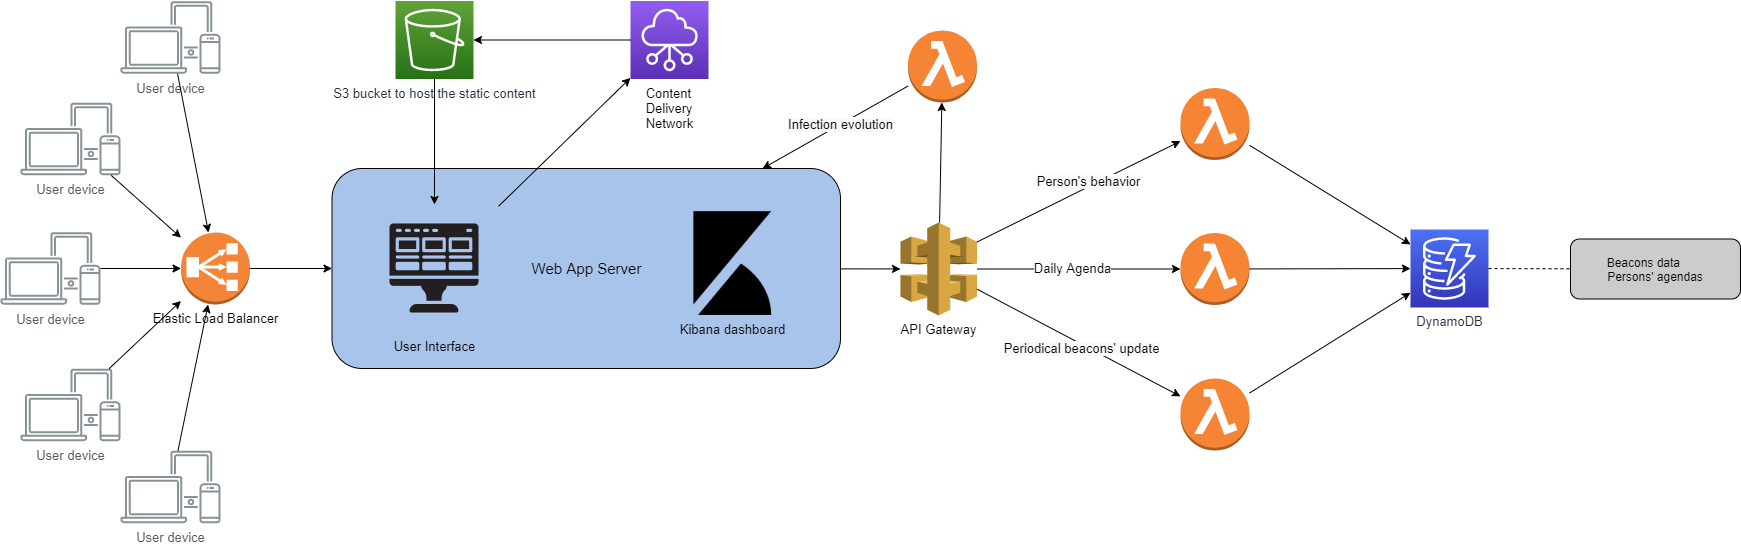

The diagram above was exported from draw.io. Its source (the exported page's mxGraphModel, read from the mxfile embedded in the PNG):
<mxGraphModel dx="200" dy="1049" grid="1" gridSize="10" guides="1" tooltips="1" connect="1" arrows="1" fold="1" page="1" pageScale="1" pageWidth="1169" pageHeight="827" math="0" shadow="0">
  <root>
    <mxCell id="0" />
    <mxCell id="1" parent="0" />
    <mxCell id="9oPqN2CJgTP7Hpa33Y2I-14" value="&lt;span id=&quot;docs-internal-guid-adabdd40-7fff-e284-919d-42149fb8a76f&quot;&gt;&lt;span style=&quot;font-family: &amp;#34;arial&amp;#34; ; background-color: transparent ; vertical-align: baseline ; white-space: pre-wrap&quot;&gt;&lt;font style=&quot;font-size: 15px&quot;&gt;Web App Server&lt;/font&gt;&lt;/span&gt;&lt;/span&gt;" style="rounded=1;whiteSpace=wrap;html=1;fillColor=#A9C4EB;" vertex="1" parent="1">
      <mxGeometry x="451.5" y="-200" width="508.5" height="200" as="geometry" />
    </mxCell>
    <mxCell id="9oPqN2CJgTP7Hpa33Y2I-1" value="&lt;font style=&quot;font-size: 13px&quot;&gt;User device&lt;/font&gt;" style="outlineConnect=0;gradientColor=none;fontColor=#545B64;strokeColor=none;fillColor=#879196;dashed=0;verticalLabelPosition=bottom;verticalAlign=top;align=center;html=1;fontSize=12;fontStyle=0;aspect=fixed;shape=mxgraph.aws4.illustration_devices;pointerEvents=1" vertex="1" parent="1">
      <mxGeometry x="120" y="-136.5" width="100" height="73" as="geometry" />
    </mxCell>
    <mxCell id="9oPqN2CJgTP7Hpa33Y2I-5" value="&lt;font style=&quot;font-size: 13px&quot;&gt;Elastic Load Balancer&lt;/font&gt;" style="outlineConnect=0;dashed=0;verticalLabelPosition=bottom;verticalAlign=top;align=center;html=1;shape=mxgraph.aws3.classic_load_balancer;fillColor=#F58536;gradientColor=none;" vertex="1" parent="1">
      <mxGeometry x="300.5" y="-136" width="69" height="72" as="geometry" />
    </mxCell>
    <mxCell id="9oPqN2CJgTP7Hpa33Y2I-6" value="&lt;font style=&quot;font-size: 13px&quot;&gt;User Interface&lt;/font&gt;" style="shape=image;html=1;verticalAlign=top;verticalLabelPosition=bottom;labelBackgroundColor=#A9C4EB;imageAspect=0;aspect=fixed;image=https://cdn4.iconfinder.com/data/icons/technology-83/1000/app_frontend_end_front_front-end_front_end_development-128.png" vertex="1" parent="1">
      <mxGeometry x="490" y="-164" width="128" height="128" as="geometry" />
    </mxCell>
    <mxCell id="9oPqN2CJgTP7Hpa33Y2I-8" value="&lt;span id=&quot;docs-internal-guid-7b78aea1-7fff-2cf8-7465-cf55b05e8528&quot;&gt;&lt;span style=&quot;color: rgb(0 , 0 , 0) ; background-color: transparent ; vertical-align: baseline ; white-space: pre-wrap&quot;&gt;&lt;font style=&quot;font-size: 13px&quot;&gt;Content Delivery Network&lt;/font&gt;&lt;/span&gt;&lt;/span&gt;" style="outlineConnect=0;fontColor=#232F3E;gradientColor=#945DF2;gradientDirection=north;fillColor=#5A30B5;strokeColor=#ffffff;dashed=0;verticalLabelPosition=bottom;verticalAlign=top;align=center;html=1;fontSize=12;fontStyle=0;aspect=fixed;shape=mxgraph.aws4.resourceIcon;resIcon=mxgraph.aws4.networking_and_content_delivery;" vertex="1" parent="1">
      <mxGeometry x="750" y="-367.5" width="78" height="78" as="geometry" />
    </mxCell>
    <mxCell id="9oPqN2CJgTP7Hpa33Y2I-17" value="" style="endArrow=classic;html=1;" edge="1" parent="1" source="9oPqN2CJgTP7Hpa33Y2I-6" target="9oPqN2CJgTP7Hpa33Y2I-8">
      <mxGeometry width="50" height="50" relative="1" as="geometry">
        <mxPoint x="580" y="-170" as="sourcePoint" />
        <mxPoint x="630" y="-220" as="targetPoint" />
      </mxGeometry>
    </mxCell>
    <mxCell id="9oPqN2CJgTP7Hpa33Y2I-18" value="" style="endArrow=classic;html=1;" edge="1" parent="1" source="9oPqN2CJgTP7Hpa33Y2I-71" target="9oPqN2CJgTP7Hpa33Y2I-6">
      <mxGeometry width="50" height="50" relative="1" as="geometry">
        <mxPoint x="554" y="-263.5" as="sourcePoint" />
        <mxPoint x="646.0643431635389" y="-282.0000000000001" as="targetPoint" />
      </mxGeometry>
    </mxCell>
    <mxCell id="9oPqN2CJgTP7Hpa33Y2I-19" value="" style="endArrow=classic;html=1;" edge="1" parent="1" source="9oPqN2CJgTP7Hpa33Y2I-8" target="9oPqN2CJgTP7Hpa33Y2I-71">
      <mxGeometry width="50" height="50" relative="1" as="geometry">
        <mxPoint x="585.5482573726541" y="-188.5" as="sourcePoint" />
        <mxPoint x="594" y="-328.5" as="targetPoint" />
      </mxGeometry>
    </mxCell>
    <mxCell id="9oPqN2CJgTP7Hpa33Y2I-22" value="" style="endArrow=classic;html=1;" edge="1" parent="1" source="9oPqN2CJgTP7Hpa33Y2I-1" target="9oPqN2CJgTP7Hpa33Y2I-5">
      <mxGeometry width="50" height="50" relative="1" as="geometry">
        <mxPoint x="521.5" y="-256" as="sourcePoint" />
        <mxPoint x="521.5" y="-198.5" as="targetPoint" />
      </mxGeometry>
    </mxCell>
    <mxCell id="9oPqN2CJgTP7Hpa33Y2I-23" value="" style="endArrow=classic;html=1;" edge="1" parent="1" source="9oPqN2CJgTP7Hpa33Y2I-5" target="9oPqN2CJgTP7Hpa33Y2I-14">
      <mxGeometry width="50" height="50" relative="1" as="geometry">
        <mxPoint x="531.5" y="-246" as="sourcePoint" />
        <mxPoint x="531.5" y="-188.5" as="targetPoint" />
      </mxGeometry>
    </mxCell>
    <mxCell id="9oPqN2CJgTP7Hpa33Y2I-24" value="&lt;font style=&quot;font-size: 13px&quot;&gt;API Gateway&lt;/font&gt;" style="outlineConnect=0;dashed=0;verticalLabelPosition=bottom;verticalAlign=top;align=center;html=1;shape=mxgraph.aws3.api_gateway;fillColor=#D9A741;gradientColor=none;" vertex="1" parent="1">
      <mxGeometry x="1020" y="-146" width="76.5" height="93" as="geometry" />
    </mxCell>
    <mxCell id="9oPqN2CJgTP7Hpa33Y2I-25" value="" style="endArrow=classic;html=1;" edge="1" parent="1" source="9oPqN2CJgTP7Hpa33Y2I-14" target="9oPqN2CJgTP7Hpa33Y2I-24">
      <mxGeometry width="50" height="50" relative="1" as="geometry">
        <mxPoint x="880" y="-292" as="sourcePoint" />
        <mxPoint x="962" y="-292" as="targetPoint" />
      </mxGeometry>
    </mxCell>
    <mxCell id="9oPqN2CJgTP7Hpa33Y2I-26" value="" style="outlineConnect=0;dashed=0;verticalLabelPosition=bottom;verticalAlign=top;align=center;html=1;shape=mxgraph.aws3.lambda_function;fillColor=#F58534;gradientColor=none;" vertex="1" parent="1">
      <mxGeometry x="1300" y="-135.5" width="69" height="72" as="geometry" />
    </mxCell>
    <mxCell id="9oPqN2CJgTP7Hpa33Y2I-27" value="" style="outlineConnect=0;dashed=0;verticalLabelPosition=bottom;verticalAlign=top;align=center;html=1;shape=mxgraph.aws3.lambda_function;fillColor=#F58534;gradientColor=none;" vertex="1" parent="1">
      <mxGeometry x="1300" y="10" width="69" height="72" as="geometry" />
    </mxCell>
    <mxCell id="9oPqN2CJgTP7Hpa33Y2I-28" value="" style="outlineConnect=0;dashed=0;verticalLabelPosition=bottom;verticalAlign=top;align=center;html=1;shape=mxgraph.aws3.lambda_function;fillColor=#F58534;gradientColor=none;" vertex="1" parent="1">
      <mxGeometry x="1300" y="-280.5" width="69" height="72" as="geometry" />
    </mxCell>
    <mxCell id="9oPqN2CJgTP7Hpa33Y2I-30" value="" style="endArrow=classic;html=1;" edge="1" parent="1" source="9oPqN2CJgTP7Hpa33Y2I-24" target="9oPqN2CJgTP7Hpa33Y2I-27">
      <mxGeometry width="50" height="50" relative="1" as="geometry">
        <mxPoint x="970" y="-89.63936170212764" as="sourcePoint" />
        <mxPoint x="1030" y="-89.55425531914898" as="targetPoint" />
      </mxGeometry>
    </mxCell>
    <mxCell id="9oPqN2CJgTP7Hpa33Y2I-38" value="&lt;span style=&quot;background-color: rgb(248 , 249 , 250)&quot;&gt;&lt;font style=&quot;font-size: 13px&quot;&gt;Periodical beacons' update&lt;/font&gt;&lt;/span&gt;" style="text;html=1;align=center;verticalAlign=middle;resizable=0;points=[];labelBackgroundColor=#ffffff;" vertex="1" connectable="0" parent="9oPqN2CJgTP7Hpa33Y2I-30">
      <mxGeometry x="0.4813" relative="1" as="geometry">
        <mxPoint x="-46.91" y="-19.87" as="offset" />
      </mxGeometry>
    </mxCell>
    <mxCell id="9oPqN2CJgTP7Hpa33Y2I-31" value="" style="endArrow=classic;html=1;" edge="1" parent="1" source="9oPqN2CJgTP7Hpa33Y2I-24" target="9oPqN2CJgTP7Hpa33Y2I-26">
      <mxGeometry width="50" height="50" relative="1" as="geometry">
        <mxPoint x="980" y="-79.63936170212764" as="sourcePoint" />
        <mxPoint x="1040" y="-79.55425531914898" as="targetPoint" />
      </mxGeometry>
    </mxCell>
    <mxCell id="9oPqN2CJgTP7Hpa33Y2I-35" value="&lt;font style=&quot;font-size: 13px&quot;&gt;Daily Agenda&lt;/font&gt;" style="text;html=1;align=center;verticalAlign=middle;resizable=0;points=[];labelBackgroundColor=#ffffff;" vertex="1" connectable="0" parent="9oPqN2CJgTP7Hpa33Y2I-31">
      <mxGeometry x="-0.2125" y="1" relative="1" as="geometry">
        <mxPoint x="15.51" y="0.44" as="offset" />
      </mxGeometry>
    </mxCell>
    <mxCell id="9oPqN2CJgTP7Hpa33Y2I-32" value="" style="endArrow=classic;html=1;exitX=1;exitY=0.21;exitDx=0;exitDy=0;exitPerimeter=0;" edge="1" parent="1" source="9oPqN2CJgTP7Hpa33Y2I-24" target="9oPqN2CJgTP7Hpa33Y2I-28">
      <mxGeometry width="50" height="50" relative="1" as="geometry">
        <mxPoint x="990" y="-69.63936170212764" as="sourcePoint" />
        <mxPoint x="1050" y="-69.55425531914898" as="targetPoint" />
      </mxGeometry>
    </mxCell>
    <mxCell id="9oPqN2CJgTP7Hpa33Y2I-37" value="&lt;span style=&quot;background-color: rgb(248 , 249 , 250)&quot;&gt;&lt;font style=&quot;font-size: 13px&quot;&gt;Person's behavior&lt;/font&gt;&lt;/span&gt;" style="text;html=1;align=center;verticalAlign=middle;resizable=0;points=[];labelBackgroundColor=#ffffff;" vertex="1" connectable="0" parent="9oPqN2CJgTP7Hpa33Y2I-32">
      <mxGeometry x="0.2529" y="-3" relative="1" as="geometry">
        <mxPoint x="-17.91" as="offset" />
      </mxGeometry>
    </mxCell>
    <mxCell id="9oPqN2CJgTP7Hpa33Y2I-48" value="&lt;font style=&quot;font-size: 13px&quot;&gt;Kibana dashboard&lt;/font&gt;" style="shape=image;html=1;verticalAlign=top;verticalLabelPosition=bottom;labelBackgroundColor=#A9C4EB;imageAspect=0;aspect=fixed;image=https://cdn4.iconfinder.com/data/icons/logos-brands-5/24/kibana-128.png" vertex="1" parent="1">
      <mxGeometry x="800" y="-157" width="104" height="104" as="geometry" />
    </mxCell>
    <mxCell id="9oPqN2CJgTP7Hpa33Y2I-51" value="&lt;font style=&quot;font-size: 13px&quot;&gt;DynamoDB&lt;/font&gt;" style="outlineConnect=0;fontColor=#232F3E;gradientColor=#4D72F3;gradientDirection=north;fillColor=#3334B9;strokeColor=#ffffff;dashed=0;verticalLabelPosition=bottom;verticalAlign=top;align=center;html=1;fontSize=12;fontStyle=0;aspect=fixed;shape=mxgraph.aws4.resourceIcon;resIcon=mxgraph.aws4.dynamodb;" vertex="1" parent="1">
      <mxGeometry x="1530" y="-139" width="78" height="78" as="geometry" />
    </mxCell>
    <mxCell id="9oPqN2CJgTP7Hpa33Y2I-54" value="" style="endArrow=classic;html=1;" edge="1" parent="1" source="9oPqN2CJgTP7Hpa33Y2I-28" target="9oPqN2CJgTP7Hpa33Y2I-51">
      <mxGeometry width="50" height="50" relative="1" as="geometry">
        <mxPoint x="1490" y="-190" as="sourcePoint" />
        <mxPoint x="1540" y="-240" as="targetPoint" />
      </mxGeometry>
    </mxCell>
    <mxCell id="9oPqN2CJgTP7Hpa33Y2I-55" value="" style="endArrow=classic;html=1;" edge="1" parent="1" source="9oPqN2CJgTP7Hpa33Y2I-27" target="9oPqN2CJgTP7Hpa33Y2I-51">
      <mxGeometry width="50" height="50" relative="1" as="geometry">
        <mxPoint x="1116.5000000000002" y="-79.49999999999977" as="sourcePoint" />
        <mxPoint x="1320" y="-79.5" as="targetPoint" />
      </mxGeometry>
    </mxCell>
    <mxCell id="9oPqN2CJgTP7Hpa33Y2I-57" value="" style="endArrow=classic;html=1;" edge="1" parent="1" source="9oPqN2CJgTP7Hpa33Y2I-26" target="9oPqN2CJgTP7Hpa33Y2I-51">
      <mxGeometry width="50" height="50" relative="1" as="geometry">
        <mxPoint x="1126.5000000000002" y="-69.49999999999977" as="sourcePoint" />
        <mxPoint x="1330" y="-69.5" as="targetPoint" />
      </mxGeometry>
    </mxCell>
    <mxCell id="9oPqN2CJgTP7Hpa33Y2I-59" value="&lt;font style=&quot;font-size: 13px&quot;&gt;User device&lt;/font&gt;" style="outlineConnect=0;gradientColor=none;fontColor=#545B64;strokeColor=none;fillColor=#879196;dashed=0;verticalLabelPosition=bottom;verticalAlign=top;align=center;html=1;fontSize=12;fontStyle=0;aspect=fixed;shape=mxgraph.aws4.illustration_devices;pointerEvents=1" vertex="1" parent="1">
      <mxGeometry x="240" y="-367.5" width="100" height="73" as="geometry" />
    </mxCell>
    <mxCell id="9oPqN2CJgTP7Hpa33Y2I-60" value="&lt;font style=&quot;font-size: 13px&quot;&gt;User device&lt;/font&gt;" style="outlineConnect=0;gradientColor=none;fontColor=#545B64;strokeColor=none;fillColor=#879196;dashed=0;verticalLabelPosition=bottom;verticalAlign=top;align=center;html=1;fontSize=12;fontStyle=0;aspect=fixed;shape=mxgraph.aws4.illustration_devices;pointerEvents=1" vertex="1" parent="1">
      <mxGeometry x="240" y="82" width="100" height="73" as="geometry" />
    </mxCell>
    <mxCell id="9oPqN2CJgTP7Hpa33Y2I-61" value="&lt;font style=&quot;font-size: 13px&quot;&gt;User device&lt;/font&gt;" style="outlineConnect=0;gradientColor=none;fontColor=#545B64;strokeColor=none;fillColor=#879196;dashed=0;verticalLabelPosition=bottom;verticalAlign=top;align=center;html=1;fontSize=12;fontStyle=0;aspect=fixed;shape=mxgraph.aws4.illustration_devices;pointerEvents=1" vertex="1" parent="1">
      <mxGeometry x="140" width="100" height="73" as="geometry" />
    </mxCell>
    <mxCell id="9oPqN2CJgTP7Hpa33Y2I-62" value="&lt;font style=&quot;font-size: 13px&quot;&gt;User device&lt;/font&gt;" style="outlineConnect=0;gradientColor=none;fontColor=#545B64;strokeColor=none;fillColor=#879196;dashed=0;verticalLabelPosition=bottom;verticalAlign=top;align=center;html=1;fontSize=12;fontStyle=0;aspect=fixed;shape=mxgraph.aws4.illustration_devices;pointerEvents=1" vertex="1" parent="1">
      <mxGeometry x="140" y="-266" width="100" height="73" as="geometry" />
    </mxCell>
    <mxCell id="9oPqN2CJgTP7Hpa33Y2I-65" value="" style="endArrow=classic;html=1;" edge="1" parent="1" source="9oPqN2CJgTP7Hpa33Y2I-61" target="9oPqN2CJgTP7Hpa33Y2I-5">
      <mxGeometry width="50" height="50" relative="1" as="geometry">
        <mxPoint x="229.9999999999999" y="-90" as="sourcePoint" />
        <mxPoint x="310.5" y="-90" as="targetPoint" />
      </mxGeometry>
    </mxCell>
    <mxCell id="9oPqN2CJgTP7Hpa33Y2I-66" value="" style="endArrow=classic;html=1;" edge="1" parent="1" source="9oPqN2CJgTP7Hpa33Y2I-60" target="9oPqN2CJgTP7Hpa33Y2I-5">
      <mxGeometry width="50" height="50" relative="1" as="geometry">
        <mxPoint x="239.9999999999999" y="-80" as="sourcePoint" />
        <mxPoint x="320.5" y="-80" as="targetPoint" />
      </mxGeometry>
    </mxCell>
    <mxCell id="9oPqN2CJgTP7Hpa33Y2I-67" value="" style="endArrow=classic;html=1;" edge="1" parent="1" source="9oPqN2CJgTP7Hpa33Y2I-59" target="9oPqN2CJgTP7Hpa33Y2I-5">
      <mxGeometry width="50" height="50" relative="1" as="geometry">
        <mxPoint x="249.9999999999999" y="-70" as="sourcePoint" />
        <mxPoint x="330.5" y="-70" as="targetPoint" />
      </mxGeometry>
    </mxCell>
    <mxCell id="9oPqN2CJgTP7Hpa33Y2I-68" value="" style="endArrow=classic;html=1;" edge="1" parent="1" source="9oPqN2CJgTP7Hpa33Y2I-62" target="9oPqN2CJgTP7Hpa33Y2I-5">
      <mxGeometry width="50" height="50" relative="1" as="geometry">
        <mxPoint x="259.9999999999999" y="-60" as="sourcePoint" />
        <mxPoint x="340.5" y="-60" as="targetPoint" />
      </mxGeometry>
    </mxCell>
    <mxCell id="9oPqN2CJgTP7Hpa33Y2I-71" value="&lt;font style=&quot;font-size: 13px&quot;&gt;S3 bucket to host the static content&lt;/font&gt;" style="outlineConnect=0;fontColor=#232F3E;gradientColor=#60A337;gradientDirection=north;fillColor=#277116;strokeColor=#ffffff;dashed=0;verticalLabelPosition=bottom;verticalAlign=top;align=center;html=1;fontSize=12;fontStyle=0;aspect=fixed;shape=mxgraph.aws4.resourceIcon;resIcon=mxgraph.aws4.s3;" vertex="1" parent="1">
      <mxGeometry x="515" y="-367.5" width="78" height="78" as="geometry" />
    </mxCell>
    <mxCell id="9oPqN2CJgTP7Hpa33Y2I-83" value="" style="endArrow=none;dashed=1;html=1;" edge="1" parent="1" source="9oPqN2CJgTP7Hpa33Y2I-51" target="9oPqN2CJgTP7Hpa33Y2I-96">
      <mxGeometry width="50" height="50" relative="1" as="geometry">
        <mxPoint x="1540" y="-210" as="sourcePoint" />
        <mxPoint x="1684" y="-98.2124352331607" as="targetPoint" />
      </mxGeometry>
    </mxCell>
    <mxCell id="9oPqN2CJgTP7Hpa33Y2I-89" value="" style="outlineConnect=0;dashed=0;verticalLabelPosition=bottom;verticalAlign=top;align=center;html=1;shape=mxgraph.aws3.lambda_function;fillColor=#F58534;gradientColor=none;" vertex="1" parent="1">
      <mxGeometry x="1027.5" y="-338" width="69" height="72" as="geometry" />
    </mxCell>
    <mxCell id="9oPqN2CJgTP7Hpa33Y2I-90" value="" style="endArrow=classic;html=1;" edge="1" parent="1" source="9oPqN2CJgTP7Hpa33Y2I-24" target="9oPqN2CJgTP7Hpa33Y2I-89">
      <mxGeometry width="50" height="50" relative="1" as="geometry">
        <mxPoint x="1106.5000000000002" y="-116.4699999999998" as="sourcePoint" />
        <mxPoint x="1310" y="-217.39060924369755" as="targetPoint" />
      </mxGeometry>
    </mxCell>
    <mxCell id="9oPqN2CJgTP7Hpa33Y2I-92" value="" style="endArrow=classic;html=1;" edge="1" parent="1" source="9oPqN2CJgTP7Hpa33Y2I-89" target="9oPqN2CJgTP7Hpa33Y2I-14">
      <mxGeometry width="50" height="50" relative="1" as="geometry">
        <mxPoint x="1116.5000000000002" y="-106.4699999999998" as="sourcePoint" />
        <mxPoint x="1320" y="-207.39060924369755" as="targetPoint" />
      </mxGeometry>
    </mxCell>
    <mxCell id="9oPqN2CJgTP7Hpa33Y2I-93" value="&lt;span style=&quot;background-color: rgb(248 , 249 , 250)&quot;&gt;&lt;font style=&quot;font-size: 13px&quot;&gt;Infection evolution&lt;/font&gt;&lt;/span&gt;" style="text;html=1;align=center;verticalAlign=middle;resizable=0;points=[];labelBackgroundColor=#ffffff;" vertex="1" connectable="0" parent="9oPqN2CJgTP7Hpa33Y2I-92">
      <mxGeometry x="0.2529" y="-3" relative="1" as="geometry">
        <mxPoint x="25.06" y="-11.1" as="offset" />
      </mxGeometry>
    </mxCell>
    <mxCell id="9oPqN2CJgTP7Hpa33Y2I-96" value="&lt;span style=&quot;background-color: rgb(204 , 204 , 204)&quot;&gt;Beacons data&amp;nbsp; &amp;nbsp; &amp;nbsp; &amp;nbsp;&lt;br&gt;Persons' agendas&lt;/span&gt;" style="rounded=1;whiteSpace=wrap;html=1;labelBackgroundColor=#97D077;strokeColor=#000000;fillColor=#CCCCCC;" vertex="1" parent="1">
      <mxGeometry x="1690" y="-129.5" width="170" height="60" as="geometry" />
    </mxCell>
  </root>
</mxGraphModel>